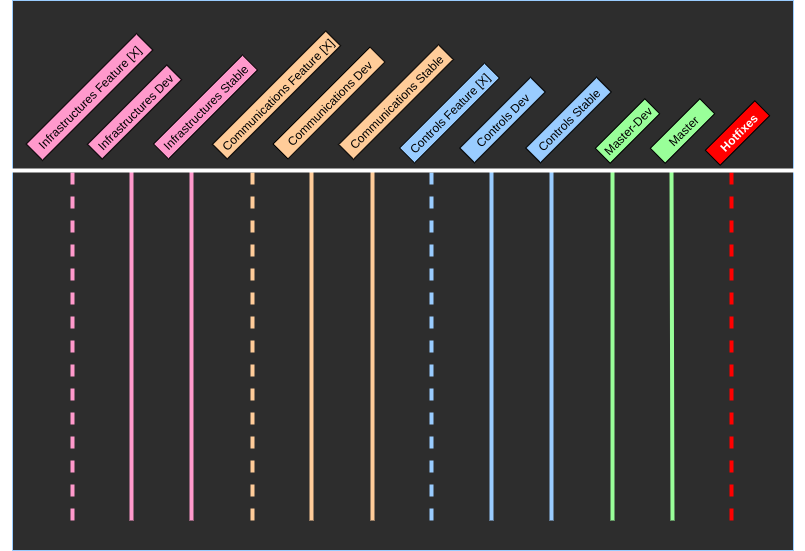

The diagram above was exported from draw.io. Its source (the exported page's mxGraphModel, read from the mxfile embedded in the PNG):
<mxGraphModel dx="1618" dy="520" grid="1" gridSize="10" guides="1" tooltips="1" connect="1" arrows="1" fold="1" page="1" pageScale="1" pageWidth="100" pageHeight="100" math="0" shadow="0">
  <root>
    <mxCell id="0" />
    <mxCell id="1" parent="0" />
    <mxCell id="7QNQxfRjFYOWhDkIIdz3-50" value="" style="rounded=0;whiteSpace=wrap;html=1;strokeColor=#99CCFF;fillColor=#2d2d2d;" vertex="1" parent="1">
      <mxGeometry x="-620" y="-70" width="781" height="550" as="geometry" />
    </mxCell>
    <mxCell id="7QNQxfRjFYOWhDkIIdz3-2" value="" style="endArrow=none;html=1;strokeWidth=4;dashed=1;strokeColor=#FF0000;" edge="1" parent="1">
      <mxGeometry width="50" height="50" relative="1" as="geometry">
        <mxPoint x="99" y="450" as="sourcePoint" />
        <mxPoint x="99" y="99.5" as="targetPoint" />
      </mxGeometry>
    </mxCell>
    <mxCell id="7QNQxfRjFYOWhDkIIdz3-3" value="" style="endArrow=none;html=1;strokeWidth=4;strokeColor=#99FF99;" edge="1" parent="1">
      <mxGeometry width="50" height="50" relative="1" as="geometry">
        <mxPoint x="40" y="450" as="sourcePoint" />
        <mxPoint x="39" y="99.5" as="targetPoint" />
      </mxGeometry>
    </mxCell>
    <mxCell id="7QNQxfRjFYOWhDkIIdz3-16" value="" style="endArrow=none;html=1;strokeWidth=4;strokeColor=#99FF99;" edge="1" parent="1">
      <mxGeometry width="50" height="50" relative="1" as="geometry">
        <mxPoint x="-20" y="450" as="sourcePoint" />
        <mxPoint x="-20" y="99.5" as="targetPoint" />
      </mxGeometry>
    </mxCell>
    <mxCell id="7QNQxfRjFYOWhDkIIdz3-18" value="" style="endArrow=none;html=1;strokeWidth=4;strokeColor=#99CCFF;" edge="1" parent="1">
      <mxGeometry width="50" height="50" relative="1" as="geometry">
        <mxPoint x="-81" y="450" as="sourcePoint" />
        <mxPoint x="-81" y="100" as="targetPoint" />
      </mxGeometry>
    </mxCell>
    <mxCell id="7QNQxfRjFYOWhDkIIdz3-19" value="" style="endArrow=none;html=1;strokeWidth=4;strokeColor=#99CCFF;" edge="1" parent="1">
      <mxGeometry width="50" height="50" relative="1" as="geometry">
        <mxPoint x="-141" y="450" as="sourcePoint" />
        <mxPoint x="-141" y="100" as="targetPoint" />
      </mxGeometry>
    </mxCell>
    <mxCell id="7QNQxfRjFYOWhDkIIdz3-21" value="" style="endArrow=none;html=1;strokeWidth=4;dashed=1;strokeColor=#99CCFF;" edge="1" parent="1">
      <mxGeometry width="50" height="50" relative="1" as="geometry">
        <mxPoint x="-201" y="450" as="sourcePoint" />
        <mxPoint x="-201" y="99" as="targetPoint" />
      </mxGeometry>
    </mxCell>
    <mxCell id="7QNQxfRjFYOWhDkIIdz3-22" value="" style="endArrow=none;html=1;strokeWidth=4;strokeColor=#FFCC99;" edge="1" parent="1">
      <mxGeometry width="50" height="50" relative="1" as="geometry">
        <mxPoint x="-260" y="450" as="sourcePoint" />
        <mxPoint x="-260" y="99" as="targetPoint" />
      </mxGeometry>
    </mxCell>
    <mxCell id="7QNQxfRjFYOWhDkIIdz3-23" value="" style="endArrow=none;html=1;strokeWidth=4;strokeColor=#FFCC99;" edge="1" parent="1">
      <mxGeometry width="50" height="50" relative="1" as="geometry">
        <mxPoint x="-321" y="450" as="sourcePoint" />
        <mxPoint x="-321" y="99.5" as="targetPoint" />
      </mxGeometry>
    </mxCell>
    <mxCell id="7QNQxfRjFYOWhDkIIdz3-24" value="" style="endArrow=none;html=1;strokeWidth=4;dashed=1;strokeColor=#FFCC99;" edge="1" parent="1">
      <mxGeometry width="50" height="50" relative="1" as="geometry">
        <mxPoint x="-380" y="450" as="sourcePoint" />
        <mxPoint x="-379.9999999999999" y="99.5" as="targetPoint" />
      </mxGeometry>
    </mxCell>
    <mxCell id="7QNQxfRjFYOWhDkIIdz3-25" value="Master" style="rounded=0;whiteSpace=wrap;html=1;rotation=-45;fillColor=#99FF99;" vertex="1" parent="1">
      <mxGeometry x="15" y="50" width="70" height="21" as="geometry" />
    </mxCell>
    <mxCell id="7QNQxfRjFYOWhDkIIdz3-27" value="" style="endArrow=none;html=1;strokeWidth=4;strokeColor=#FF99CC;" edge="1" parent="1">
      <mxGeometry width="50" height="50" relative="1" as="geometry">
        <mxPoint x="-441" y="450" as="sourcePoint" />
        <mxPoint x="-441" y="99.5" as="targetPoint" />
      </mxGeometry>
    </mxCell>
    <mxCell id="7QNQxfRjFYOWhDkIIdz3-29" value="" style="endArrow=none;html=1;strokeWidth=4;strokeColor=#FF99CC;" edge="1" parent="1">
      <mxGeometry width="50" height="50" relative="1" as="geometry">
        <mxPoint x="-501" y="450" as="sourcePoint" />
        <mxPoint x="-501" y="100" as="targetPoint" />
      </mxGeometry>
    </mxCell>
    <mxCell id="7QNQxfRjFYOWhDkIIdz3-30" value="" style="endArrow=none;html=1;strokeWidth=4;dashed=1;strokeColor=#FF99CC;" edge="1" parent="1">
      <mxGeometry width="50" height="50" relative="1" as="geometry">
        <mxPoint x="-560" y="450" as="sourcePoint" />
        <mxPoint x="-560" y="100" as="targetPoint" />
      </mxGeometry>
    </mxCell>
    <mxCell id="7QNQxfRjFYOWhDkIIdz3-33" value="Master-Dev" style="rounded=0;whiteSpace=wrap;html=1;rotation=-45;fillColor=#99FF99;" vertex="1" parent="1">
      <mxGeometry x="-40" y="50" width="70" height="21" as="geometry" />
    </mxCell>
    <mxCell id="7QNQxfRjFYOWhDkIIdz3-34" value="Controls Stable" style="rounded=0;whiteSpace=wrap;html=1;rotation=-45;fillColor=#99CCFF;" vertex="1" parent="1">
      <mxGeometry x="-114" y="39" width="100" height="21" as="geometry" />
    </mxCell>
    <mxCell id="7QNQxfRjFYOWhDkIIdz3-36" value="Controls Dev" style="rounded=0;whiteSpace=wrap;html=1;rotation=-45;fillColor=#99CCFF;" vertex="1" parent="1">
      <mxGeometry x="-180" y="39" width="100" height="21" as="geometry" />
    </mxCell>
    <mxCell id="7QNQxfRjFYOWhDkIIdz3-39" value="Controls Feature [X]" style="rounded=0;whiteSpace=wrap;html=1;rotation=-45;fillColor=#99CCFF;" vertex="1" parent="1">
      <mxGeometry x="-243" y="32" width="120" height="21" as="geometry" />
    </mxCell>
    <mxCell id="7QNQxfRjFYOWhDkIIdz3-42" value="Communications&amp;nbsp;Stable" style="rounded=0;whiteSpace=wrap;html=1;rotation=-45;fillColor=#FFCC99;" vertex="1" parent="1">
      <mxGeometry x="-307" y="21" width="141" height="21" as="geometry" />
    </mxCell>
    <mxCell id="7QNQxfRjFYOWhDkIIdz3-43" value="Communications&amp;nbsp;Dev" style="rounded=0;whiteSpace=wrap;html=1;rotation=-45;fillColor=#FFCC99;" vertex="1" parent="1">
      <mxGeometry x="-372" y="22" width="137" height="21" as="geometry" />
    </mxCell>
    <mxCell id="7QNQxfRjFYOWhDkIIdz3-44" value="Communications Feature [X]" style="rounded=0;whiteSpace=wrap;html=1;rotation=-45;fillColor=#FFCC99;" vertex="1" parent="1">
      <mxGeometry x="-436" y="14" width="160" height="21" as="geometry" />
    </mxCell>
    <mxCell id="7QNQxfRjFYOWhDkIIdz3-45" value="Infrastructures&amp;nbsp;Stable" style="rounded=0;whiteSpace=wrap;html=1;rotation=-45;fillColor=#FF99CC;" vertex="1" parent="1">
      <mxGeometry x="-490" y="26" width="126" height="21" as="geometry" />
    </mxCell>
    <mxCell id="7QNQxfRjFYOWhDkIIdz3-46" value="Infrastructures&amp;nbsp;Dev" style="rounded=0;whiteSpace=wrap;html=1;rotation=-45;fillColor=#FF99CC;" vertex="1" parent="1">
      <mxGeometry x="-554" y="31" width="112" height="21" as="geometry" />
    </mxCell>
    <mxCell id="7QNQxfRjFYOWhDkIIdz3-47" value="Infrastructures Feature [X]" style="rounded=0;whiteSpace=wrap;html=1;rotation=-45;fillColor=#FF99CC;" vertex="1" parent="1">
      <mxGeometry x="-621" y="15" width="156" height="23" as="geometry" />
    </mxCell>
    <mxCell id="7QNQxfRjFYOWhDkIIdz3-48" value="&lt;font color=&quot;#ffffff&quot;&gt;&lt;b&gt;Hotfixes&lt;/b&gt;&lt;/font&gt;" style="rounded=0;whiteSpace=wrap;html=1;rotation=-45;fillColor=#FF0000;" vertex="1" parent="1">
      <mxGeometry x="70" y="52" width="70" height="21" as="geometry" />
    </mxCell>
    <mxCell id="7QNQxfRjFYOWhDkIIdz3-49" value="" style="endArrow=none;html=1;strokeWidth=4;strokeColor=#FFFFFF;" edge="1" parent="1">
      <mxGeometry width="50" height="50" relative="1" as="geometry">
        <mxPoint x="170" y="100" as="sourcePoint" />
        <mxPoint x="-630" y="100" as="targetPoint" />
      </mxGeometry>
    </mxCell>
  </root>
</mxGraphModel>